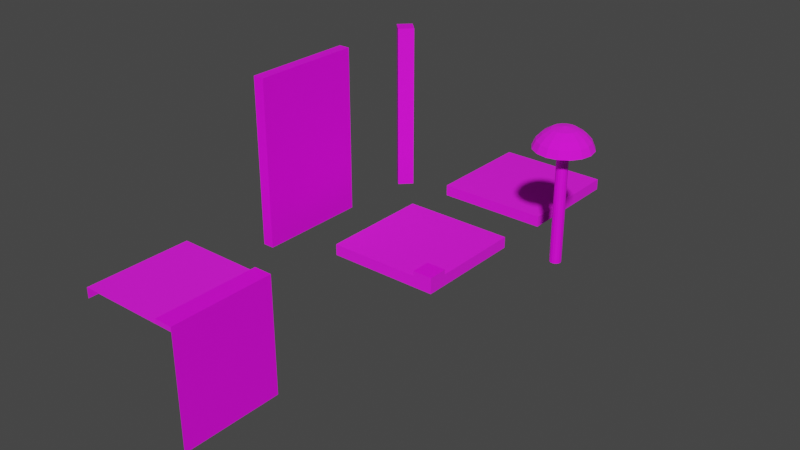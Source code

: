 # Source: level_01.blend  (saved by Blender 2.80.75; exported with 4.5.12 LTS)
import bpy
from mathutils import Matrix  # noqa: F401  (used for matrix-valued properties, if any)

bpy.ops.wm.read_factory_settings(use_empty=True)
scene = bpy.context.scene
scene.name = 'Scene'

# ---- collections
col_collection = bpy.data.collections.new('Collection'); scene.collection.children.link(col_collection)

# ---- images (referenced by path relative to the original .blend; pixels are not part of the script)
import os
ASSET_DIR = os.environ.get("B2B_ASSET_DIR", "")  # directory of the original .blend (textures are referenced by path, not embedded)
HERE = os.path.dirname(os.path.abspath(__file__))  # packed textures are extracted next to this script under _unpacked/

def load_image(name, relpath, width, height, colorspace="sRGB"):
    """Load a texture the original file referenced (path relative to the .blend, or extracted next to this script)."""
    p = next((c for c in (os.path.join(HERE, relpath), os.path.join(ASSET_DIR, relpath)) if relpath and os.path.exists(c)), "")
    if p:
        img = bpy.data.images.load(p, check_existing=True)
        img.name = name
    else:  # same state as the original file: an image datablock whose file is absent (Cycles renders it pink)
        img = bpy.data.images.new(name, width, height)
        img.source = "FILE"
        img.filepath = "//" + (relpath or name)
    img.colorspace_settings.name = colorspace
    return img
img_texture_ronds_gris_png = load_image('texture_ronds_gris.png', 'texture_ronds_gris.png', 1024, 1024, 'sRGB')
img_texture_lignes_gris_png = load_image('texture_lignes_gris.png', 'texture_lignes_gris.png', 1024, 1024, 'sRGB')

# ---- materials (node trees are filled in below, after node groups)
mat_sol = bpy.data.materials.new('Sol')
mat_sol.use_transparent_shadow = False
mat_murs = bpy.data.materials.new('Murs')
mat_murs.use_transparent_shadow = False

# ---- material node trees
mat_sol.use_nodes = True; mat_sol.node_tree.nodes.clear()
_N = mat_sol.node_tree.nodes; _L = mat_sol.node_tree.links
n0 = _N.new('ShaderNodeOutputMaterial'); n0.name = 'Material Output'; n0.location = (300, 300)
n1 = _N.new('ShaderNodeBsdfPrincipled'); n1.name = 'Principled BSDF'; n1.location = (10, 300)
n1.distribution = 'GGX'
n1.subsurface_method = 'BURLEY'
n1.inputs[2].default_value = 1.0
n1.inputs[3].default_value = 1.45
n1.inputs[27].default_value = (0.0, 0.0, 0.0, 1.0)
n1.inputs[28].default_value = 1.0
n2 = _N.new('ShaderNodeTexImage'); n2.name = 'Image Texture'; n2.location = (-280, 280)
n2.image = img_texture_ronds_gris_png
_L.new(n1.outputs[0], n0.inputs[0])
_L.new(n2.outputs[0], n1.inputs[0])
n0.is_active_output = True
mat_murs.use_nodes = True; mat_murs.node_tree.nodes.clear()
_N = mat_murs.node_tree.nodes; _L = mat_murs.node_tree.links
n0 = _N.new('ShaderNodeOutputMaterial'); n0.name = 'Material Output'; n0.location = (300, 300)
n1 = _N.new('ShaderNodeBsdfPrincipled'); n1.name = 'Principled BSDF'; n1.location = (10, 300)
n1.distribution = 'GGX'
n1.subsurface_method = 'BURLEY'
n1.inputs[3].default_value = 1.45
n1.inputs[27].default_value = (0.0, 0.0, 0.0, 1.0)
n1.inputs[28].default_value = 1.0
n2 = _N.new('ShaderNodeTexImage'); n2.name = 'Image Texture'; n2.location = (-280, 280)
n2.image = img_texture_lignes_gris_png
_L.new(n1.outputs[0], n0.inputs[0])
_L.new(n2.outputs[0], n1.inputs[0])
n0.is_active_output = True

# ---- world
world_world = bpy.data.worlds.new('World'); scene.world = world_world
world_world.use_nodes = True; world_world.node_tree.nodes.clear()
_N = world_world.node_tree.nodes; _L = world_world.node_tree.links
n0 = _N.new('ShaderNodeOutputWorld'); n0.name = 'World Output'; n0.location = (300, 300)
n1 = _N.new('ShaderNodeBackground'); n1.name = 'Background'; n1.location = (10, 300)
n1.inputs[0].default_value = (0.05088, 0.05088, 0.05088, 1.0)
_L.new(n1.outputs[0], n0.inputs[0])
n0.is_active_output = True
world_world.color = (0.05088, 0.05088, 0.05088)
world_world.use_sun_shadow = False
world_world.sun_shadow_jitter_overblur = 0.0

# ---- meshes
me_cube = bpy.data.meshes.new('Cube')
me_cube.from_pydata([(-2.0, -2.0, -0.4), (-2.0, -2.0, 0.0), (-2.0, 2.0, -0.4), (-2.0, 2.0, 0.0), (2.0, -2.0, -0.4), (2.0, -2.0, 0.0), (2.0, 2.0, -0.4), (2.0, 2.0, 0.0)], [], [(0, 1, 3, 2), (2, 3, 7, 6), (6, 7, 5, 4), (4, 5, 1, 0), (7, 3, 1, 5)])
_uv = me_cube.uv_layers.new(name='UVMap')
_uv.uv.foreach_set('vector', [-0.1002, -0.003584, -0.0001432, -0.003584, -0.0001427, 0.9967, -0.1002, 0.9967, -0.0001427, 1.097, -0.0001427, 0.9967, 1.0, 0.9967, 1.0, 1.097, 1.1, 0.9967, 1.0, 0.9967, 1.0, -0.003584, 1.1, -0.003585, 1.0, -0.1036, 1.0, -0.003584, -0.0001432, -0.003584, -0.0001435, -0.1036, 1.0, 0.9967, -0.0001427, 0.9967, -0.0001432, -0.003584, 1.0, -0.003584])
me_cube.materials.append(mat_sol)
me_cube.use_remesh_preserve_volume = False
me_cube.use_remesh_preserve_attributes = False
me_cube.use_mirror_vertex_groups = False
me_cube.update()
me_cube_001 = bpy.data.meshes.new('Cube.001')
me_cube_001.from_pydata([(1.6, -2.0, -0.4), (2.0, -2.0, -0.4), (1.6, -2.0, 5.6), (2.0, -2.0, 5.6), (1.6, 2.0, -0.4), (2.0, 2.0, -0.4), (1.6, 2.0, 5.6), (2.0, 2.0, 5.6)], [], [(0, 1, 3, 2), (2, 3, 7, 6), (6, 7, 5, 4), (7, 3, 1, 5)])
_uv = me_cube_001.uv_layers.new(name='UVMap')
_uv.uv.foreach_set('vector', [-0.09672, -0.4951, 0.002817, -0.4951, 0.002817, 0.998, -0.09672, 0.998, 0.002817, 1.097, 0.002817, 0.998, 0.9982, 0.998, 0.9982, 1.097, 1.098, 0.998, 0.9982, 0.998, 0.9982, -0.4951, 1.098, -0.4951, 0.9982, 0.998, 0.002817, 0.998, 0.002817, -0.4951, 0.9982, -0.4951])
me_cube_001.materials.append(mat_murs)
me_cube_001.use_remesh_preserve_volume = False
me_cube_001.use_remesh_preserve_attributes = False
me_cube_001.use_mirror_vertex_groups = False
me_cube_001.update()
me_cube_002 = bpy.data.meshes.new('Cube.002')
me_cube_002.from_pydata([(2.0, 1.597, -0.4), (2.0, 1.597, 5.639), (1.597, 2.0, -0.4), (1.597, 2.0, 5.639), (2.403, 2.0, -0.4), (2.403, 2.0, 5.639), (2.0, 2.403, -0.4), (2.0, 2.403, 5.639)], [], [(0, 1, 3, 2), (2, 3, 7, 6), (6, 7, 5, 4), (4, 5, 1, 0), (7, 3, 1, 5)])
_uv = me_cube_002.uv_layers.new(name='UVMap')
_uv.uv.foreach_set('vector', [0.7199, -0.005402, 0.7199, 1.859, 0.5441, 1.859, 0.5441, -0.005402, 0.354, -0.001574, 0.354, 1.863, 0.1783, 1.863, 0.1783, -0.001573, 0.1783, -0.001573, 0.1783, 1.863, 0.0025, 1.863, 0.002499, -0.001573, 0.3599, 1.864, 0.3599, -0.0003645, 0.5356, -0.0003645, 0.5356, 1.864, 0.3599, -0.1761, 0.5356, -0.1761, 0.5356, -0.0003645, 0.3599, -0.0003645])
me_cube_002.materials.append(mat_murs)
me_cube_002.use_remesh_preserve_volume = False
me_cube_002.use_remesh_preserve_attributes = False
me_cube_002.use_mirror_vertex_groups = False
me_cube_002.update()
me_cube_004 = bpy.data.meshes.new('Cube.004')
me_cube_004.from_pydata([(-2.0, -2.0, -0.4), (-2.0, -2.0, -1.639e-07), (-2.0, 2.0, -0.4), (-2.0, 2.0, -1.639e-07), (2.0, -2.0, -4.4), (2.0, -2.0, -1.639e-07), (2.0, 2.0, -4.4), (2.0, 2.0, -1.639e-07), (1.293, 2.0, -1.639e-07), (1.293, -2.0, -1.639e-07), (1.293, 2.0, -1.639e-07), (2.0, 2.0, -1.639e-07), (2.0, -2.0, -1.639e-07), (1.293, -2.0, -1.639e-07), (1.293, 2.0, 0.1762), (2.0, 2.0, 0.1762), (2.0, -2.0, 0.1762), (1.293, -2.0, 0.1762)], [], [(0, 1, 3, 2), (7, 8, 10, 11), (6, 7, 5, 4), (10, 13, 17, 14), (8, 3, 1, 9), (8, 9, 13, 10), (9, 5, 12, 13), (5, 7, 11, 12), (15, 14, 17, 16), (12, 11, 15, 16), (13, 12, 16, 17), (11, 10, 14, 15)])
me_cube_004.polygons.foreach_set('material_index', [0, 0, 1, 1, 0, 0, 0, 0, 1, 1, 0, 0])
_uv = me_cube_004.uv_layers.new(name='UVMap')
_uv.uv.foreach_set('vector', [-0.1002, -0.003584, -0.0001432, -0.003584, -0.0001427, 0.9967, -0.1002, 0.9967, 0.0, 0.0, 0.0, 0.0, 0.0, 0.0, 0.0, 0.0, 0.0006829, 0.7286, 0.0006826, -0.3679, 0.9975, -0.3679, 0.9975, 0.7286, 0.0006826, 0.7289, 0.9975, 0.7289, 0.9975, 0.7728, 0.0006826, 0.7728, 0.8233, 0.9967, -0.0001427, 0.9967, -0.0001432, -0.003584, 0.8233, -0.003584, 0.8233, 0.9967, 0.8233, -0.003584, 0.8233, -0.003584, 0.8233, 0.9967, 0.0, 0.0, 0.0, 0.0, 0.0, 0.0, 0.0, 0.0, 1.0, -0.003584, 1.0, 0.9967, 1.0, 0.9967, 1.0, -0.003584, 0.0006826, 0.949, 0.0006826, 0.7728, 0.9975, 0.7728, 0.9975, 0.949, 0.9975, 0.9929, 0.0006826, 0.9929, 0.0006826, 0.949, 0.9975, 0.949, 0.0, 0.0, 0.0, 0.0, 0.0, 0.0, 0.0, 0.0, 0.0, 0.0, 0.0, 0.0, 0.0, 0.0, 0.0, 0.0])
me_cube_004.materials.append(mat_sol)
me_cube_004.materials.append(mat_murs)
me_cube_004.use_remesh_preserve_volume = False
me_cube_004.use_remesh_preserve_attributes = False
me_cube_004.use_mirror_vertex_groups = False
me_cube_004.update()
me_cube_005 = bpy.data.meshes.new('Cube.005')
me_cube_005.from_pydata([(-2.0, -2.0, -0.4), (-2.0, -2.0, 1.192e-07), (-2.0, 2.0, -0.4), (-2.0, 2.0, 1.192e-07), (2.0, -2.0, -0.4), (2.0, -2.0, 1.192e-07), (2.0, 2.0, -0.4), (2.0, 2.0, 1.192e-07), (1.297, 2.0, -0.4), (1.266, 2.0, 1.192e-07), (1.297, -2.0, -0.4), (1.298, -2.0, 1.192e-07), (-2.0, -1.237, -0.4), (-2.0, -1.293, 1.192e-07), (2.0, -1.237, -0.4), (2.0, -1.293, 1.192e-07), (1.298, -1.293, 1.192e-07), (2.0, -1.293, 0.1762), (2.0, -2.0, 0.1762), (1.298, -2.0, 0.1762), (1.298, -1.293, 0.1762)], [], [(12, 13, 3, 2), (8, 9, 7, 6), (14, 15, 5, 4), (10, 11, 1, 0), (16, 13, 1, 11), (16, 11, 19, 20), (4, 5, 11, 10), (2, 3, 9, 8), (7, 9, 16, 15), (9, 3, 13, 16), (6, 7, 15, 14), (0, 1, 13, 12), (17, 20, 18), (5, 15, 17, 18), (11, 5, 18, 19), (15, 16, 20, 17), (18, 20, 19)])
me_cube_005.polygons.foreach_set('material_index', [0, 0, 0, 0, 0, 1, 0, 0, 0, 0, 0, 0, 1, 0, 0, 1, 1])
_uv = me_cube_005.uv_layers.new(name='UVMap')
_uv.uv.foreach_set('vector', [-0.1002, 0.1871, -0.0001431, 0.1732, -0.0001427, 0.9967, -0.1002, 0.9967, 0.8243, 1.097, 0.8165, 0.9967, 1.0, 0.9967, 1.0, 1.097, 1.1, 0.1871, 1.0, 0.1732, 1.0, -0.003584, 1.1, -0.003585, 0.8243, -0.1036, 0.8165, -0.003584, -0.0001432, -0.003584, -0.0001435, -0.1036, 0.8165, 0.1732, -0.0001431, 0.1732, -0.0001432, -0.003584, 0.8165, -0.003584, 0.3018, 0.9978, 0.01258, 0.9978, 0.01258, 0.9257, 0.3018, 0.9257, 1.0, -0.1036, 1.0, -0.003584, 0.8165, -0.003584, 0.8243, -0.1036, -0.0001427, 1.097, -0.0001427, 0.9967, 0.8165, 0.9967, 0.8243, 1.097, 1.0, 0.9967, 0.8165, 0.9967, 0.8165, 0.1732, 1.0, 0.1732, 0.8165, 0.9967, -0.0001427, 0.9967, -0.0001431, 0.1732, 0.8165, 0.1732, 1.1, 0.9967, 1.0, 0.9967, 1.0, 0.1732, 1.1, 0.1871, -0.1002, -0.003584, -0.0001432, -0.003584, -0.0001431, 0.1732, -0.1002, 0.1871, 0.9952, 0.9279, 0.7082, 0.9279, 0.9952, 0.6387, 1.0, -0.003584, 1.0, 0.1732, 1.0, 0.1732, 1.0, -0.003584, 0.8165, -0.003584, 1.0, -0.003584, 1.0, -0.003584, 0.8165, -0.003584, 0.9952, 0.9999, 0.7082, 0.9999, 0.7082, 0.9279, 0.9952, 0.9279, 0.01258, 0.6387, 0.3018, 0.9257, 0.01258, 0.9257])
me_cube_005.materials.append(mat_sol)
me_cube_005.materials.append(mat_murs)
me_cube_005.use_remesh_preserve_volume = False
me_cube_005.use_remesh_preserve_attributes = False
me_cube_005.use_mirror_vertex_groups = False
me_cube_005.update()
me_cylinder = bpy.data.meshes.new('Cylinder')
me_cylinder.from_pydata([(0.0, 1.0, 4.0), (0.3827, 0.9239, 4.0), (0.7071, 0.7071, 4.0), (0.9239, -0.3827, 4.0), (0.7071, -0.7071, 4.0), (0.3827, -0.9239, 4.0), (1.51e-07, -1.0, 4.0), (-0.3827, -0.9239, 4.0), (-0.7071, -0.7071, 4.0), (-0.9239, -0.3827, 4.0), (-1.0, 1.192e-08, 4.0), (-0.9239, 0.3827, 4.0), (-0.7071, 0.7071, 4.0), (-0.3827, 0.9239, 4.0), (3.576e-08, 0.7, 4.462), (0.2679, 0.6467, 4.462), (0.495, 0.495, 4.462), (0.6467, 0.2679, 4.462), (0.7, -3.06e-08, 4.462), (0.6467, -0.2679, 4.462), (0.495, -0.495, 4.462), (0.2679, -0.6467, 4.462), (1.415e-07, -0.7, 4.462), (-0.2679, -0.6467, 4.462), (-0.495, -0.495, 4.462), (-0.6467, -0.2679, 4.462), (-0.7, 8.347e-09, 4.462), (-0.6467, 0.2679, 4.462), (-0.495, 0.495, 4.462), (-0.2679, 0.6467, 4.462), (6.914e-08, 0.42, 4.642), (0.1607, 0.388, 4.642), (0.297, 0.297, 4.642), (0.388, 0.1607, 4.642), (0.42, -3.998e-07, 4.642), (0.388, -0.1607, 4.642), (0.297, -0.297, 4.642), (0.1607, -0.388, 4.642), (1.326e-07, -0.42, 4.642), (-0.1607, -0.388, 4.642), (-0.297, -0.297, 4.642), (-0.388, -0.1607, 4.642), (-0.42, -3.765e-07, 4.642), (-0.388, 0.1607, 4.642), (-0.297, 0.297, 4.642), (-0.1607, 0.388, 4.642), (1.513e-07, -0.884, 4.265), (0.8167, 0.3383, 4.265), (-0.3383, 0.8167, 4.265), (1.192e-07, -9.537e-07, 4.724), (-0.3383, -0.8167, 4.265), (-0.6251, -0.6251, 4.265), (0.884, -2.201e-08, 4.265), (0.8167, -0.3383, 4.265), (-0.8167, -0.3383, 4.265), (-0.884, 2.498e-08, 4.265), (0.6251, -0.6251, 4.265), (0.3383, -0.8167, 4.265), (0.3383, 0.8167, 4.265), (0.6251, 0.6251, 4.265), (-0.8167, 0.3383, 4.265), (-0.6251, 0.6251, 4.265), (1.83e-08, 0.884, 4.265), (0.0, 1.0, 4.0), (0.3827, 0.9239, 4.0), (0.9239, 0.3827, 4.0), (1.0, -4.371e-08, 4.0), (-0.9239, -0.3827, 4.0), (-1.0, 1.192e-08, 4.0), (-0.9239, 0.3827, 4.0), (-0.7071, 0.7071, 4.0), (-0.3827, 0.9239, 4.0), (-1.476e-07, 0.1967, -2.384e-07), (0.07527, 0.1817, -2.384e-07), (0.07527, 0.1817, 4.0), (-1.476e-07, 0.1967, 4.0), (0.1391, 0.1391, -2.384e-07), (0.1391, 0.1391, 4.0), (0.1817, 0.07527, -2.384e-07), (0.1817, 0.07527, 4.0), (0.1967, -5.148e-08, -2.384e-07), (0.1967, -5.148e-08, 4.0), (0.1817, -0.07527, -2.384e-07), (0.1817, -0.07527, 4.0), (0.1391, -0.1391, -2.384e-07), (0.1391, -0.1391, 4.0), (0.07527, -0.1817, -2.384e-07), (0.07527, -0.1817, 4.0), (2.668e-08, -0.1967, -2.384e-07), (2.668e-08, -0.1967, 4.0), (-0.07527, -0.1817, -2.384e-07), (-0.07527, -0.1817, 4.0), (-0.1391, -0.1391, -2.384e-07), (-0.1391, -0.1391, 4.0), (-0.1817, -0.07527, -2.384e-07), (-0.1817, -0.07527, 4.0), (-0.1967, -4.246e-08, -2.384e-07), (-0.1967, -4.246e-08, 4.0), (-0.1817, 0.07527, -2.384e-07), (-0.1817, 0.07527, 4.0), (-0.1391, 0.1391, -2.384e-07), (-0.1391, 0.1391, 4.0), (-0.07527, 0.1817, -2.384e-07), (-0.07527, 0.1817, 4.0)], [], [(8, 9, 95, 93), (1, 2, 77, 74), (12, 13, 103, 101), (3, 4, 85, 83), (7, 8, 93, 91), (0, 1, 74, 75), (11, 12, 101, 99), (66, 3, 83, 81), (59, 58, 15, 16), (61, 60, 27, 28), (57, 56, 20, 21), (55, 54, 25, 26), (53, 52, 18, 19), (51, 50, 23, 24), (48, 61, 28, 29), (47, 59, 16, 17), (46, 57, 21, 22), (58, 62, 14, 15), (60, 55, 26, 27), (56, 53, 19, 20), (54, 51, 24, 25), (62, 48, 29, 14), (52, 47, 17, 18), (50, 46, 22, 23), (23, 22, 38, 39), (16, 15, 31, 32), (24, 23, 39, 40), (17, 16, 32, 33), (25, 24, 40, 41), (18, 17, 33, 34), (26, 25, 41, 42), (19, 18, 34, 35), (27, 26, 42, 43), (20, 19, 35, 36), (28, 27, 43, 44), (21, 20, 36, 37), (29, 28, 44, 45), (22, 21, 37, 38), (15, 14, 30, 31), (14, 29, 45, 30), (44, 43, 49), (37, 36, 49), (45, 44, 49), (38, 37, 49), (31, 30, 49), (30, 45, 49), (39, 38, 49), (32, 31, 49), (40, 39, 49), (33, 32, 49), (41, 40, 49), (34, 33, 49), (42, 41, 49), (35, 34, 49), (43, 42, 49), (36, 35, 49), (7, 6, 46, 50), (66, 65, 47, 52), (0, 13, 48, 62), (9, 8, 51, 54), (4, 3, 53, 56), (11, 10, 55, 60), (1, 0, 62, 58), (6, 5, 57, 46), (65, 2, 59, 47), (13, 12, 61, 48), (8, 7, 50, 51), (3, 66, 52, 53), (10, 9, 54, 55), (5, 4, 56, 57), (12, 11, 60, 61), (2, 1, 58, 59), (11, 12, 70, 69), (1, 2, 64), (9, 10, 68, 67), (12, 13, 71, 70), (0, 1, 64, 63), (10, 11, 69, 68), (8, 9, 67), (13, 0, 63, 71), (72, 75, 74, 73), (73, 74, 77, 76), (76, 77, 79, 78), (78, 79, 81, 80), (80, 81, 83, 82), (82, 83, 85, 84), (84, 85, 87, 86), (86, 87, 89, 88), (88, 89, 91, 90), (90, 91, 93, 92), (92, 93, 95, 94), (94, 95, 97, 96), (96, 97, 99, 98), (98, 99, 101, 100), (100, 101, 103, 102), (102, 103, 75, 72), (4, 5, 87, 85), (13, 0, 75, 103), (2, 65, 79, 77), (9, 10, 97, 95), (5, 6, 89, 87), (65, 66, 81, 79), (10, 11, 99, 97), (6, 7, 91, 89)])
me_cylinder.polygons.foreach_set('material_index', [1, 1, 1, 1, 1, 1, 1, 1, 0, 0, 0, 0, 0, 0, 0, 0, 0, 0, 0, 0, 0, 0, 0, 0, 0, 0, 0, 0, 0, 0, 0, 0, 0, 0, 0, 0, 0, 0, 0, 0, 0, 0, 0, 0, 0, 0, 0, 0, 0, 0, 0, 0, 0, 0, 0, 0, 0, 0, 0, 0, 0, 0, 0, 0, 0, 0, 0, 0, 0, 0, 0, 0, 0, 0, 0, 0, 0, 0, 0, 0, 1, 1, 1, 1, 1, 1, 1, 1, 1, 1, 1, 0, 1, 1, 1, 1, 1, 1, 1, 1, 1, 1, 1, 1])
_uv = me_cylinder.uv_layers.new(name='UVMap')
_uv.uv.foreach_set('vector', [0.72, 0.4517, 0.72, 0.5402, 0.5413, 0.5047, 0.5413, 0.4873, 0.3091, 0.6219, 0.2752, 0.5402, 0.4538, 0.5047, 0.4605, 0.5207, 0.5418, 0.7183, 0.4534, 0.7183, 0.4889, 0.5397, 0.5063, 0.5397, 0.3716, 0.3074, 0.4533, 0.2736, 0.4889, 0.4522, 0.4728, 0.4589, 0.6861, 0.37, 0.72, 0.4517, 0.5413, 0.4873, 0.5347, 0.4712, 0.3716, 0.6845, 0.3091, 0.6219, 0.4605, 0.5207, 0.4728, 0.533, 0.6235, 0.6845, 0.5418, 0.7183, 0.5063, 0.5397, 0.5224, 0.533, 0.3091, 0.37, 0.3716, 0.3074, 0.4728, 0.4589, 0.4605, 0.4712, 0.4283, 0.8494, 0.2983, 0.7933, 0.3575, 0.7061, 0.4492, 0.7466, 0.1489, 0.4225, 0.2035, 0.2928, 0.2911, 0.35, 0.2516, 0.4421, 0.8596, 0.4262, 0.8586, 0.5683, 0.755, 0.5484, 0.7564, 0.4477, 0.3035, 0.1934, 0.434, 0.1397, 0.4558, 0.2423, 0.3627, 0.2798, 0.8028, 0.6993, 0.7007, 0.7991, 0.6424, 0.7105, 0.7148, 0.6409, 0.5753, 0.14, 0.7059, 0.1944, 0.6486, 0.2825, 0.5562, 0.2432, 0.1478, 0.5629, 0.1489, 0.4225, 0.2516, 0.4421, 0.25, 0.5423, 0.5692, 0.8517, 0.4283, 0.8494, 0.4492, 0.7466, 0.55, 0.7492, 0.8058, 0.2948, 0.8596, 0.4262, 0.7564, 0.4477, 0.719, 0.3543, 0.2983, 0.7933, 0.1998, 0.6928, 0.2865, 0.6358, 0.3575, 0.7061, 0.2035, 0.2928, 0.3035, 0.1934, 0.3627, 0.2798, 0.2911, 0.35, 0.8586, 0.5683, 0.8028, 0.6993, 0.7148, 0.6409, 0.755, 0.5484, 0.434, 0.1397, 0.5753, 0.14, 0.5562, 0.2432, 0.4558, 0.2423, 0.1998, 0.6928, 0.1478, 0.5629, 0.25, 0.5423, 0.2865, 0.6358, 0.7007, 0.7991, 0.5692, 0.8517, 0.55, 0.7492, 0.6424, 0.7105, 0.7059, 0.1944, 0.8058, 0.2948, 0.719, 0.3543, 0.6486, 0.2825, 0.6486, 0.2825, 0.719, 0.3543, 0.6226, 0.4187, 0.5843, 0.379, 0.4492, 0.7466, 0.3575, 0.7061, 0.423, 0.6117, 0.4739, 0.6331, 0.5562, 0.2432, 0.6486, 0.2825, 0.5843, 0.379, 0.5337, 0.3569, 0.55, 0.7492, 0.4492, 0.7466, 0.4739, 0.6331, 0.5291, 0.6348, 0.4558, 0.2423, 0.5562, 0.2432, 0.5337, 0.3569, 0.4785, 0.3559, 0.6424, 0.7105, 0.55, 0.7492, 0.5291, 0.6348, 0.5802, 0.6139, 0.3627, 0.2798, 0.4558, 0.2423, 0.4785, 0.3559, 0.4271, 0.3761, 0.7148, 0.6409, 0.6424, 0.7105, 0.5802, 0.6139, 0.6192, 0.5751, 0.2911, 0.35, 0.3627, 0.2798, 0.4271, 0.3761, 0.3873, 0.4144, 0.755, 0.5484, 0.7148, 0.6409, 0.6192, 0.5751, 0.6415, 0.5251, 0.2516, 0.4421, 0.2911, 0.35, 0.3873, 0.4144, 0.3651, 0.4651, 0.7564, 0.4477, 0.755, 0.5484, 0.6415, 0.5251, 0.6427, 0.4701, 0.25, 0.5423, 0.2516, 0.4421, 0.3651, 0.4651, 0.3639, 0.5205, 0.719, 0.3543, 0.7564, 0.4477, 0.6427, 0.4701, 0.6226, 0.4187, 0.3575, 0.7061, 0.2865, 0.6358, 0.3839, 0.5724, 0.423, 0.6117, 0.2865, 0.6358, 0.25, 0.5423, 0.3639, 0.5205, 0.3839, 0.5724, 0.3651, 0.4651, 0.3873, 0.4144, 0.5035, 0.4952, 0.6427, 0.4701, 0.6415, 0.5251, 0.5035, 0.4952, 0.3639, 0.5205, 0.3651, 0.4651, 0.5035, 0.4952, 0.6226, 0.4187, 0.6427, 0.4701, 0.5035, 0.4952, 0.423, 0.6117, 0.3839, 0.5724, 0.5035, 0.4952, 0.3839, 0.5724, 0.3639, 0.5205, 0.5035, 0.4952, 0.5843, 0.379, 0.6226, 0.4187, 0.5035, 0.4952, 0.4739, 0.6331, 0.423, 0.6117, 0.5035, 0.4952, 0.5337, 0.3569, 0.5843, 0.379, 0.5035, 0.4952, 0.5291, 0.6348, 0.4739, 0.6331, 0.5035, 0.4952, 0.4785, 0.3559, 0.5337, 0.3569, 0.5035, 0.4952, 0.5802, 0.6139, 0.5291, 0.6348, 0.5035, 0.4952, 0.4271, 0.3761, 0.4785, 0.3559, 0.5035, 0.4952, 0.6192, 0.5751, 0.5802, 0.6139, 0.5035, 0.4952, 0.3873, 0.4144, 0.4271, 0.3761, 0.5035, 0.4952, 0.6415, 0.5251, 0.6192, 0.5751, 0.5035, 0.4952, 0.7774, 0.0831, 0.9147, 0.2194, 0.8058, 0.2948, 0.7059, 0.1944, 0.7754, 0.9089, 0.5957, 0.9812, 0.5692, 0.8517, 0.7007, 0.7991, 0.0916, 0.7665, 0.01965, 0.5898, 0.1478, 0.5629, 0.1998, 0.6928, 0.4059, 0.01095, 0.5986, 0.01003, 0.5753, 0.14, 0.434, 0.1397, 0.9893, 0.5926, 0.9142, 0.7723, 0.8028, 0.6993, 0.8586, 0.5683, 0.09312, 0.2215, 0.2284, 0.08534, 0.3035, 0.1934, 0.2035, 0.2928, 0.2259, 0.9032, 0.0916, 0.7665, 0.1998, 0.6928, 0.2983, 0.7933, 0.9147, 0.2194, 0.9893, 0.3983, 0.8596, 0.4262, 0.8058, 0.2948, 0.5957, 0.9812, 0.403, 0.9789, 0.4283, 0.8494, 0.5692, 0.8517, 0.01965, 0.5898, 0.02003, 0.3986, 0.1489, 0.4225, 0.1478, 0.5629, 0.5986, 0.01003, 0.7774, 0.0831, 0.7059, 0.1944, 0.5753, 0.14, 0.9142, 0.7723, 0.7754, 0.9089, 0.7007, 0.7991, 0.8028, 0.6993, 0.2284, 0.08534, 0.4059, 0.01095, 0.434, 0.1397, 0.3035, 0.1934, 0.9893, 0.3983, 0.9893, 0.5926, 0.8586, 0.5683, 0.8596, 0.4262, 0.02003, 0.3986, 0.09312, 0.2215, 0.2035, 0.2928, 0.1489, 0.4225, 0.403, 0.9789, 0.2259, 0.9032, 0.2983, 0.7933, 0.4283, 0.8494, 0.4978, 0.5425, 0.498, 0.4677, 0.4993, 0.4677, 0.4991, 0.5425, 0.4985, 0.243, 0.4987, 0.1681, 0.4998, 0.243, 0.4981, 0.6924, 0.4976, 0.6174, 0.4989, 0.6174, 0.4994, 0.6923, 0.498, 0.4677, 0.4982, 0.3928, 0.4995, 0.3928, 0.4993, 0.4677, 0.4984, 0.3179, 0.4985, 0.243, 0.4998, 0.243, 0.4997, 0.3179, 0.4976, 0.6174, 0.4978, 0.5425, 0.4991, 0.5425, 0.4989, 0.6174, 0.4998, 0.7672, 0.4981, 0.6924, 0.4994, 0.6923, 0.4982, 0.3928, 0.4984, 0.3179, 0.4997, 0.3179, 0.4995, 0.3928, 0.7941, 0.01627, 0.7941, 0.9809, 0.7347, 0.9809, 0.7347, 0.01627, 0.7347, 0.01627, 0.7347, 0.9809, 0.6753, 0.9809, 0.6753, 0.01627, 0.6753, 0.01627, 0.6753, 0.9809, 0.6159, 0.9809, 0.6159, 0.01627, 0.6159, 0.01627, 0.6159, 0.9809, 0.5564, 0.9809, 0.5564, 0.01627, 0.5564, 0.01627, 0.5564, 0.9809, 0.497, 0.9809, 0.497, 0.01627, 0.497, 0.01627, 0.497, 0.9809, 0.4376, 0.9809, 0.4376, 0.01627, 0.4376, 0.01627, 0.4376, 0.9809, 0.3782, 0.9809, 0.3782, 0.01627, 0.3782, 0.01627, 0.3782, 0.9809, 0.3188, 0.9809, 0.3188, 0.01627, 0.3188, 0.01627, 0.3188, 0.9809, 0.2593, 0.9809, 0.2593, 0.01627, 0.2593, 0.01627, 0.2593, 0.9809, 0.1999, 0.9809, 0.1999, 0.01627, 0.1999, 0.01627, 0.1999, 0.9809, 0.1405, 0.9809, 0.1405, 0.01627, 0.1405, 0.01627, 0.1405, 0.9809, 0.08108, 0.9809, 0.08107, 0.01627, 0.08107, 0.01627, 0.08108, 0.9809, 0.02166, 0.9809, 0.02164, 0.01627, 0.9724, 0.01627, 0.9724, 0.9809, 0.9129, 0.9809, 0.913, 0.01627, 0.913, 0.01627, 0.9129, 0.9809, 0.8535, 0.9809, 0.8535, 0.01627, 0.8535, 0.01627, 0.8535, 0.9809, 0.7941, 0.9809, 0.7941, 0.01627, 0.4533, 0.2736, 0.5418, 0.2736, 0.5063, 0.4522, 0.4889, 0.4522, 0.4534, 0.7183, 0.3716, 0.6845, 0.4728, 0.533, 0.4889, 0.5397, 0.2752, 0.5402, 0.2752, 0.4517, 0.4538, 0.4873, 0.4538, 0.5047, 0.72, 0.5402, 0.6861, 0.6219, 0.5347, 0.5207, 0.5413, 0.5047, 0.5418, 0.2736, 0.6235, 0.3074, 0.5224, 0.4589, 0.5063, 0.4522, 0.2752, 0.4517, 0.3091, 0.37, 0.4605, 0.4712, 0.4538, 0.4873, 0.6861, 0.6219, 0.6235, 0.6845, 0.5224, 0.533, 0.5347, 0.5207, 0.6235, 0.3074, 0.6861, 0.37, 0.5347, 0.4712, 0.5224, 0.4589])
me_cylinder.materials.append(mat_sol)
me_cylinder.materials.append(mat_murs)
me_cylinder.use_remesh_preserve_volume = False
me_cylinder.use_remesh_preserve_attributes = False
me_cylinder.use_mirror_vertex_groups = False
me_cylinder.update()

# ---- objects
ob_floor01 = bpy.data.objects.new('Floor01', me_cube)
ob_wall01 = bpy.data.objects.new('Wall01', me_cube_001)
ob_poteau = bpy.data.objects.new('Poteau', me_cube_002)
ob_floor01_002 = bpy.data.objects.new('Floor01.002', me_cube_004)
ob_floor01_003 = bpy.data.objects.new('Floor01.003', me_cube_005)
ob_cylinder = bpy.data.objects.new('Cylinder', me_cylinder)

# ---- transforms, parenting, visibility, modifiers, constraints
ob_floor01.location = (-5.0, -1.0, 0.2)
ob_floor01.lineart.crease_threshold = 0.0
ob_wall01.location = (-11.0, -8.0, 0.2)
ob_wall01.lineart.crease_threshold = 0.0
ob_poteau.location = (-11.0, -5.0, 0.2)
ob_poteau.lineart.crease_threshold = 0.0
ob_floor01_002.location = (-9.0, -14.0, 0.2)
ob_floor01_002.lineart.crease_threshold = 0.0
ob_floor01_003.location = (-5.0, -7.0, 0.2)
ob_floor01_003.lineart.crease_threshold = 0.0
ob_cylinder.location = (-1.0, -5.0, 0.0)
ob_cylinder.lineart.crease_threshold = 0.0

# ---- collection membership
col_collection.objects.link(ob_floor01)
col_collection.objects.link(ob_wall01)
col_collection.objects.link(ob_poteau)
col_collection.objects.link(ob_floor01_002)
col_collection.objects.link(ob_floor01_003)
col_collection.objects.link(ob_cylinder)

# ---- scene / render settings (as saved in the file)
scene.frame_start = 1; scene.frame_end = 250; scene.frame_set(1)
scene.render.engine = 'BLENDER_EEVEE_NEXT'
scene.cycles.use_denoising = False
scene.cycles.samples = 128
scene.cycles.sampling_pattern = 'TABULATED_SOBOL'
scene.cycles.use_adaptive_sampling = False
scene.cycles.use_light_tree = False
scene.view_settings.view_transform = 'Filmic'
bpy.context.view_layer.update()

# ---- added for rendering (the .blend has no active camera and no usable light): camera, sun
cam_auto = bpy.data.cameras.new('AutoCamera')
cam_auto.lens = 50.0
cam_auto.sensor_width = 36.0
cam_auto.clip_end = 1000.0
ob_auto_camera = bpy.data.objects.new('AutoCamera', cam_auto)
scene.collection.objects.link(ob_auto_camera)
ob_auto_camera.location = (15.4105, -32.5926, 17.5479)
ob_auto_camera.rotation_euler = (1.09748, -7.21219e-08, 0.694738)
scene.camera = ob_auto_camera
light_auto_sun = bpy.data.lights.new('AutoSun', 'SUN')
light_auto_sun.energy = 3.0
light_auto_sun.angle = 0.0523599
ob_auto_sun = bpy.data.objects.new('AutoSun', light_auto_sun)
scene.collection.objects.link(ob_auto_sun)
ob_auto_sun.rotation_euler = (0.872665, 0.174533, 0.523599)
bpy.context.view_layer.update()
